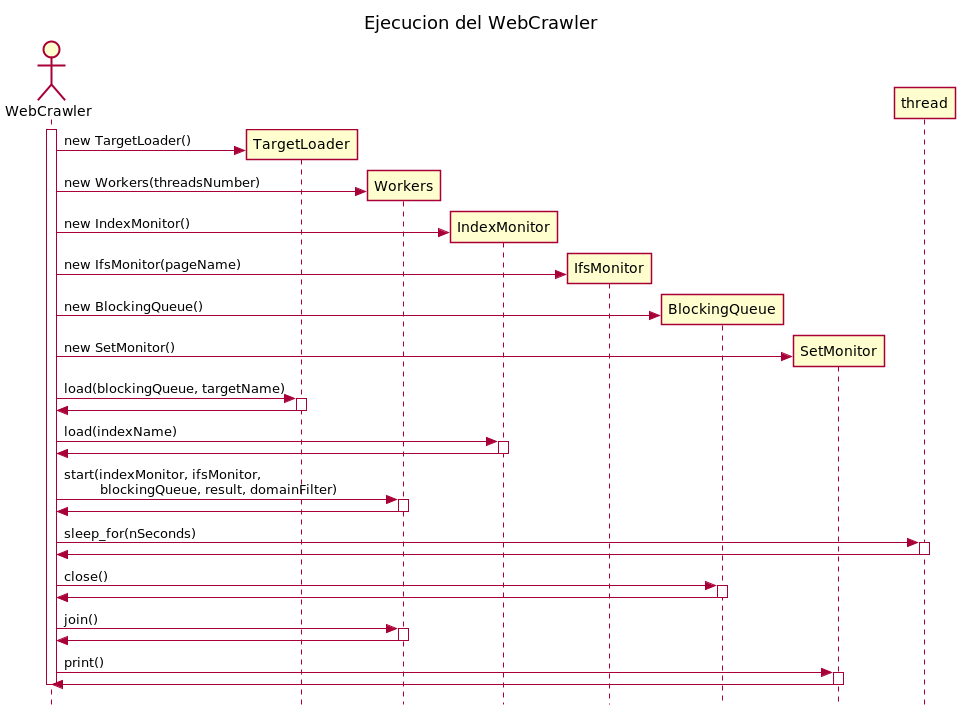

The diagram above was rendered by PlantUML. Its source (embedded in the PNG):
@startuml
skinparam style strictuml
skinparam responseMessageBelowArrow true
title Ejecucion del WebCrawler

actor WebCrawler
WebCrawler++
WebCrawler -> TargetLoader**: new TargetLoader()
WebCrawler -> Workers**: new Workers(threadsNumber)
WebCrawler -> IndexMonitor**: new IndexMonitor()
WebCrawler -> IfsMonitor**: new IfsMonitor(pageName)
WebCrawler -> BlockingQueue**: new BlockingQueue()
WebCrawler -> SetMonitor**: new SetMonitor()
WebCrawler -> TargetLoader++: load(blockingQueue, targetName)
TargetLoader -> WebCrawler--
WebCrawler -> IndexMonitor++: load(indexName)
IndexMonitor -> WebCrawler--:
WebCrawler -> Workers++: start(indexMonitor, ifsMonitor,\n         blockingQueue, result, domainFilter)
Workers -> WebCrawler--
WebCrawler -> thread++: sleep_for(nSeconds)
thread -> WebCrawler--
WebCrawler -> BlockingQueue++: close()
BlockingQueue -> WebCrawler--
WebCrawler -> Workers++: join()
Workers -> WebCrawler--
WebCrawler -> SetMonitor++: print()
SetMonitor -> WebCrawler--
WebCrawler--

@enduml